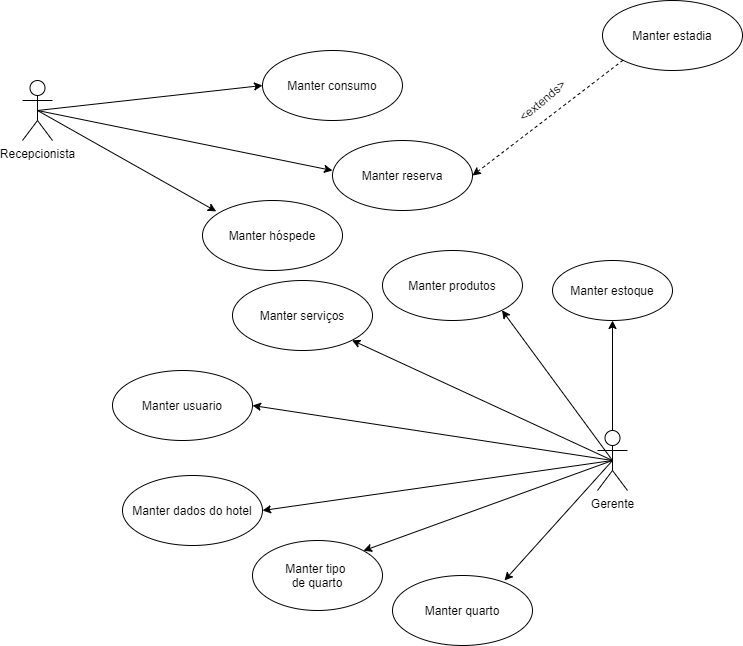

The diagram above was exported from draw.io. Its source (the exported page's mxGraphModel, read from the mxfile embedded in the PNG):
<mxGraphModel dx="1208" dy="450" grid="1" gridSize="10" guides="1" tooltips="1" connect="1" arrows="1" fold="1" page="1" pageScale="1" pageWidth="100" pageHeight="100" math="0" shadow="0">
  <root>
    <mxCell id="0" />
    <mxCell id="1" parent="0" />
    <mxCell id="0kLsn4oNveHz8w-V9CbS-1" value="Recepcionista" style="shape=umlActor;verticalLabelPosition=bottom;labelBackgroundColor=#ffffff;verticalAlign=top;html=1;outlineConnect=0;" parent="1" vertex="1">
      <mxGeometry x="10" y="120" width="30" height="60" as="geometry" />
    </mxCell>
    <mxCell id="0kLsn4oNveHz8w-V9CbS-11" value="Manter reserva" style="ellipse;whiteSpace=wrap;html=1;fillColor=none;" parent="1" vertex="1">
      <mxGeometry x="320" y="180" width="140" height="70" as="geometry" />
    </mxCell>
    <mxCell id="0kLsn4oNveHz8w-V9CbS-12" value="Manter hóspede" style="ellipse;whiteSpace=wrap;html=1;fillColor=none;" parent="1" vertex="1">
      <mxGeometry x="190" y="240" width="140" height="70" as="geometry" />
    </mxCell>
    <mxCell id="0kLsn4oNveHz8w-V9CbS-17" value="" style="endArrow=classic;html=1;entryX=0;entryY=0.429;entryDx=0;entryDy=0;entryPerimeter=0;exitX=0.5;exitY=0.5;exitDx=0;exitDy=0;exitPerimeter=0;" parent="1" source="0kLsn4oNveHz8w-V9CbS-1" target="0kLsn4oNveHz8w-V9CbS-11" edge="1">
      <mxGeometry width="50" height="50" relative="1" as="geometry">
        <mxPoint x="160" y="150" as="sourcePoint" />
        <mxPoint x="340" y="125" as="targetPoint" />
      </mxGeometry>
    </mxCell>
    <mxCell id="0kLsn4oNveHz8w-V9CbS-18" value="" style="endArrow=classic;html=1;entryX=0.098;entryY=0.155;entryDx=0;entryDy=0;exitX=0.5;exitY=0.5;exitDx=0;exitDy=0;exitPerimeter=0;entryPerimeter=0;" parent="1" source="0kLsn4oNveHz8w-V9CbS-1" target="0kLsn4oNveHz8w-V9CbS-12" edge="1">
      <mxGeometry width="50" height="50" relative="1" as="geometry">
        <mxPoint x="110" y="140" as="sourcePoint" />
        <mxPoint x="150.50252531694173" y="250.25126265847086" as="targetPoint" />
      </mxGeometry>
    </mxCell>
    <mxCell id="0kLsn4oNveHz8w-V9CbS-19" value="Gerente" style="shape=umlActor;verticalLabelPosition=bottom;labelBackgroundColor=#ffffff;verticalAlign=top;html=1;outlineConnect=0;direction=east;" parent="1" vertex="1">
      <mxGeometry x="585" y="470" width="30" height="60" as="geometry" />
    </mxCell>
    <mxCell id="0kLsn4oNveHz8w-V9CbS-20" value="Manter serviços" style="ellipse;whiteSpace=wrap;html=1;fillColor=none;" parent="1" vertex="1">
      <mxGeometry x="220" y="320" width="140" height="70" as="geometry" />
    </mxCell>
    <mxCell id="0kLsn4oNveHz8w-V9CbS-21" value="Manter usuario" style="ellipse;whiteSpace=wrap;html=1;fillColor=none;" parent="1" vertex="1">
      <mxGeometry x="100" y="410" width="140" height="70" as="geometry" />
    </mxCell>
    <mxCell id="0kLsn4oNveHz8w-V9CbS-22" value="Manter dados do hotel" style="ellipse;whiteSpace=wrap;html=1;fillColor=none;" parent="1" vertex="1">
      <mxGeometry x="110" y="515" width="140" height="70" as="geometry" />
    </mxCell>
    <mxCell id="0kLsn4oNveHz8w-V9CbS-23" value="Manter quarto" style="ellipse;whiteSpace=wrap;html=1;fillColor=none;" parent="1" vertex="1">
      <mxGeometry x="380" y="615" width="140" height="70" as="geometry" />
    </mxCell>
    <mxCell id="0kLsn4oNveHz8w-V9CbS-24" value="" style="endArrow=classic;html=1;entryX=1;entryY=1;entryDx=0;entryDy=0;exitX=0.5;exitY=0.5;exitDx=0;exitDy=0;exitPerimeter=0;" parent="1" source="0kLsn4oNveHz8w-V9CbS-19" target="0kLsn4oNveHz8w-V9CbS-28" edge="1">
      <mxGeometry width="50" height="50" relative="1" as="geometry">
        <mxPoint x="70" y="490" as="sourcePoint" />
        <mxPoint x="260" y="470" as="targetPoint" />
      </mxGeometry>
    </mxCell>
    <mxCell id="0kLsn4oNveHz8w-V9CbS-25" value="" style="endArrow=classic;html=1;entryX=1;entryY=1;entryDx=0;entryDy=0;exitX=0.5;exitY=0.5;exitDx=0;exitDy=0;exitPerimeter=0;" parent="1" source="0kLsn4oNveHz8w-V9CbS-19" target="0kLsn4oNveHz8w-V9CbS-20" edge="1">
      <mxGeometry width="50" height="50" relative="1" as="geometry">
        <mxPoint x="580" y="480" as="sourcePoint" />
        <mxPoint x="310" y="465" as="targetPoint" />
      </mxGeometry>
    </mxCell>
    <mxCell id="0kLsn4oNveHz8w-V9CbS-26" value="" style="endArrow=classic;html=1;entryX=1;entryY=0.5;entryDx=0;entryDy=0;exitX=0.5;exitY=0.5;exitDx=0;exitDy=0;exitPerimeter=0;" parent="1" source="0kLsn4oNveHz8w-V9CbS-19" target="0kLsn4oNveHz8w-V9CbS-22" edge="1">
      <mxGeometry width="50" height="50" relative="1" as="geometry">
        <mxPoint x="500" y="510" as="sourcePoint" />
        <mxPoint x="420.0000000000002" y="570.0300000000002" as="targetPoint" />
      </mxGeometry>
    </mxCell>
    <mxCell id="0kLsn4oNveHz8w-V9CbS-27" value="" style="endArrow=classic;html=1;entryX=0.8;entryY=0.071;entryDx=0;entryDy=0;exitX=0.5;exitY=0.5;exitDx=0;exitDy=0;exitPerimeter=0;entryPerimeter=0;" parent="1" source="0kLsn4oNveHz8w-V9CbS-19" target="0kLsn4oNveHz8w-V9CbS-23" edge="1">
      <mxGeometry width="50" height="50" relative="1" as="geometry">
        <mxPoint x="90" y="490" as="sourcePoint" />
        <mxPoint x="130.50252531694173" y="600.2512626584709" as="targetPoint" />
      </mxGeometry>
    </mxCell>
    <mxCell id="0kLsn4oNveHz8w-V9CbS-28" value="Manter produtos" style="ellipse;whiteSpace=wrap;html=1;fillColor=none;" parent="1" vertex="1">
      <mxGeometry x="370" y="290" width="140" height="70" as="geometry" />
    </mxCell>
    <mxCell id="0kLsn4oNveHz8w-V9CbS-30" value="" style="endArrow=classic;html=1;entryX=0;entryY=0.5;entryDx=0;entryDy=0;exitX=0.5;exitY=0.5;exitDx=0;exitDy=0;exitPerimeter=0;" parent="1" source="0kLsn4oNveHz8w-V9CbS-1" target="3GTBVthVziJafYUoe0Hi-2" edge="1">
      <mxGeometry width="50" height="50" relative="1" as="geometry">
        <mxPoint x="65" y="160" as="sourcePoint" />
        <mxPoint x="223.72000000000003" y="270.85" as="targetPoint" />
      </mxGeometry>
    </mxCell>
    <mxCell id="3GTBVthVziJafYUoe0Hi-1" value="" style="endArrow=classic;html=1;entryX=1;entryY=0.5;entryDx=0;entryDy=0;exitX=0.5;exitY=0.5;exitDx=0;exitDy=0;exitPerimeter=0;" parent="1" source="0kLsn4oNveHz8w-V9CbS-19" target="0kLsn4oNveHz8w-V9CbS-21" edge="1">
      <mxGeometry width="50" height="50" relative="1" as="geometry">
        <mxPoint x="485" y="520" as="sourcePoint" />
        <mxPoint x="279.4974746830583" y="439.74873734152914" as="targetPoint" />
      </mxGeometry>
    </mxCell>
    <mxCell id="3GTBVthVziJafYUoe0Hi-2" value="Manter consumo" style="ellipse;whiteSpace=wrap;html=1;fillColor=none;" parent="1" vertex="1">
      <mxGeometry x="250" y="90" width="140" height="70" as="geometry" />
    </mxCell>
    <mxCell id="18ft0LtceDViPZVegccv-5" value="Manter tipo &lt;br&gt;de quarto" style="ellipse;whiteSpace=wrap;html=1;" parent="1" vertex="1">
      <mxGeometry x="240" y="580" width="130" height="70" as="geometry" />
    </mxCell>
    <mxCell id="18ft0LtceDViPZVegccv-7" value="" style="endArrow=classic;html=1;entryX=1;entryY=0;entryDx=0;entryDy=0;exitX=0.5;exitY=0.5;exitDx=0;exitDy=0;exitPerimeter=0;" parent="1" source="0kLsn4oNveHz8w-V9CbS-19" target="18ft0LtceDViPZVegccv-5" edge="1">
      <mxGeometry width="50" height="50" relative="1" as="geometry">
        <mxPoint x="595" y="495" as="sourcePoint" />
        <mxPoint x="472" y="644.97" as="targetPoint" />
      </mxGeometry>
    </mxCell>
    <mxCell id="18ft0LtceDViPZVegccv-10" value="Manter estoque" style="ellipse;whiteSpace=wrap;html=1;fillColor=none;" parent="1" vertex="1">
      <mxGeometry x="540" y="300" width="120" height="60" as="geometry" />
    </mxCell>
    <mxCell id="18ft0LtceDViPZVegccv-12" value="" style="endArrow=classic;html=1;entryX=0.5;entryY=1;entryDx=0;entryDy=0;" parent="1" target="18ft0LtceDViPZVegccv-10" edge="1">
      <mxGeometry width="50" height="50" relative="1" as="geometry">
        <mxPoint x="600" y="470" as="sourcePoint" />
        <mxPoint x="499.9187067409357" y="359.53631348283284" as="targetPoint" />
      </mxGeometry>
    </mxCell>
    <mxCell id="kwbqn-heSxQyhUwOdL0T-1" value="" style="endArrow=classic;dashed=1;html=1;entryX=1;entryY=0.5;entryDx=0;entryDy=0;endFill=1;exitX=0;exitY=1;exitDx=0;exitDy=0;" parent="1" source="kwbqn-heSxQyhUwOdL0T-2" target="0kLsn4oNveHz8w-V9CbS-11" edge="1">
      <mxGeometry width="50" height="50" relative="1" as="geometry">
        <mxPoint x="570" y="100" as="sourcePoint" />
        <mxPoint x="520" y="210" as="targetPoint" />
      </mxGeometry>
    </mxCell>
    <mxCell id="kwbqn-heSxQyhUwOdL0T-2" value="Manter estadia" style="ellipse;whiteSpace=wrap;html=1;fillColor=none;" parent="1" vertex="1">
      <mxGeometry x="590" y="40" width="140" height="70" as="geometry" />
    </mxCell>
    <mxCell id="kwbqn-heSxQyhUwOdL0T-3" value="&amp;lt;extends&amp;gt;" style="text;html=1;strokeColor=none;fillColor=none;align=center;verticalAlign=middle;whiteSpace=wrap;rounded=0;rotation=-40;" parent="1" vertex="1">
      <mxGeometry x="510" y="130" width="40" height="20" as="geometry" />
    </mxCell>
  </root>
</mxGraphModel>